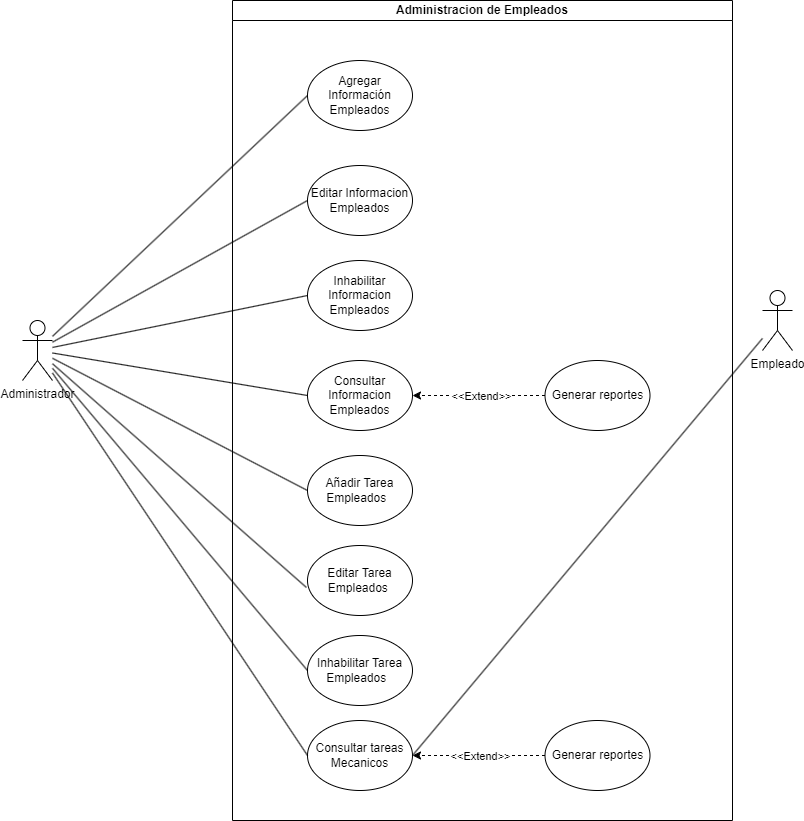

The diagram above was exported from draw.io. Its source (the exported page's mxGraphModel, read from the mxfile embedded in the PNG):
<mxGraphModel dx="792" dy="818" grid="1" gridSize="10" guides="1" tooltips="1" connect="1" arrows="1" fold="1" page="1" pageScale="1" pageWidth="850" pageHeight="1100" math="0" shadow="0">
  <root>
    <mxCell id="0" />
    <mxCell id="1" parent="0" />
    <mxCell id="xAOUJxni183n95h76D23-1" value="Administracion de Empleados" style="swimlane;whiteSpace=wrap;html=1;movable=1;resizable=1;rotatable=1;deletable=1;editable=1;locked=0;connectable=1;startSize=20;" parent="1" vertex="1">
      <mxGeometry x="350" y="160" width="500" height="820" as="geometry">
        <mxRectangle x="240" y="240" width="210" height="30" as="alternateBounds" />
      </mxGeometry>
    </mxCell>
    <mxCell id="xAOUJxni183n95h76D23-5" value="&lt;font style=&quot;vertical-align: inherit;&quot;&gt;&lt;font style=&quot;vertical-align: inherit;&quot;&gt;Agregar Información Empleados&lt;/font&gt;&lt;/font&gt;" style="ellipse;whiteSpace=wrap;html=1;" parent="xAOUJxni183n95h76D23-1" vertex="1">
      <mxGeometry x="75" y="60" width="105" height="70" as="geometry" />
    </mxCell>
    <mxCell id="xAOUJxni183n95h76D23-6" value="Editar Informacion Empleados" style="ellipse;whiteSpace=wrap;html=1;" parent="xAOUJxni183n95h76D23-1" vertex="1">
      <mxGeometry x="75" y="165" width="105" height="70" as="geometry" />
    </mxCell>
    <mxCell id="Hg-QTyehZVGBSfVDlhk5-16" style="edgeStyle=orthogonalEdgeStyle;rounded=0;orthogonalLoop=1;jettySize=auto;html=1;entryX=1;entryY=0.5;entryDx=0;entryDy=0;dashed=1;" parent="xAOUJxni183n95h76D23-1" source="xAOUJxni183n95h76D23-47" target="Hg-QTyehZVGBSfVDlhk5-8" edge="1">
      <mxGeometry relative="1" as="geometry" />
    </mxCell>
    <mxCell id="Hg-QTyehZVGBSfVDlhk5-17" value="&amp;lt;&amp;lt;Extend&amp;gt;&amp;gt;" style="edgeLabel;html=1;align=center;verticalAlign=middle;resizable=0;points=[];" parent="Hg-QTyehZVGBSfVDlhk5-16" vertex="1" connectable="0">
      <mxGeometry x="-0.0264" relative="1" as="geometry">
        <mxPoint x="1" as="offset" />
      </mxGeometry>
    </mxCell>
    <mxCell id="xAOUJxni183n95h76D23-47" value="Generar reportes" style="ellipse;whiteSpace=wrap;html=1;" parent="xAOUJxni183n95h76D23-1" vertex="1">
      <mxGeometry x="312.5" y="360" width="105" height="70" as="geometry" />
    </mxCell>
    <mxCell id="xAOUJxni183n95h76D23-9" value="Inhabilitar Informacion Empleados" style="ellipse;whiteSpace=wrap;html=1;" parent="xAOUJxni183n95h76D23-1" vertex="1">
      <mxGeometry x="75" y="260" width="105" height="70" as="geometry" />
    </mxCell>
    <mxCell id="iXfZFjwrcIQO4G8b4Hgc-9" value="Añadir Tarea Empleados&amp;nbsp;&amp;nbsp;" style="ellipse;whiteSpace=wrap;html=1;" parent="xAOUJxni183n95h76D23-1" vertex="1">
      <mxGeometry x="75" y="455" width="105" height="70" as="geometry" />
    </mxCell>
    <mxCell id="iXfZFjwrcIQO4G8b4Hgc-11" value="Editar Tarea Empleados&amp;nbsp;" style="ellipse;whiteSpace=wrap;html=1;" parent="xAOUJxni183n95h76D23-1" vertex="1">
      <mxGeometry x="75" y="545" width="105" height="70" as="geometry" />
    </mxCell>
    <mxCell id="iXfZFjwrcIQO4G8b4Hgc-13" value="Inhabilitar Tarea Empleados&amp;nbsp;&amp;nbsp;" style="ellipse;whiteSpace=wrap;html=1;" parent="xAOUJxni183n95h76D23-1" vertex="1">
      <mxGeometry x="75" y="635" width="105" height="70" as="geometry" />
    </mxCell>
    <mxCell id="Hg-QTyehZVGBSfVDlhk5-8" value="Consultar Informacion Empleados" style="ellipse;whiteSpace=wrap;html=1;" parent="xAOUJxni183n95h76D23-1" vertex="1">
      <mxGeometry x="75" y="360" width="105" height="70" as="geometry" />
    </mxCell>
    <mxCell id="Hg-QTyehZVGBSfVDlhk5-18" value="Consultar tareas Mecanicos" style="ellipse;whiteSpace=wrap;html=1;" parent="xAOUJxni183n95h76D23-1" vertex="1">
      <mxGeometry x="75" y="720" width="105" height="70" as="geometry" />
    </mxCell>
    <mxCell id="Hg-QTyehZVGBSfVDlhk5-19" style="edgeStyle=orthogonalEdgeStyle;rounded=0;orthogonalLoop=1;jettySize=auto;html=1;entryX=1;entryY=0.5;entryDx=0;entryDy=0;dashed=1;" parent="xAOUJxni183n95h76D23-1" source="Hg-QTyehZVGBSfVDlhk5-21" edge="1">
      <mxGeometry relative="1" as="geometry">
        <mxPoint x="180" y="755" as="targetPoint" />
      </mxGeometry>
    </mxCell>
    <mxCell id="Hg-QTyehZVGBSfVDlhk5-20" value="&amp;lt;&amp;lt;Extend&amp;gt;&amp;gt;" style="edgeLabel;html=1;align=center;verticalAlign=middle;resizable=0;points=[];" parent="Hg-QTyehZVGBSfVDlhk5-19" vertex="1" connectable="0">
      <mxGeometry x="-0.0264" relative="1" as="geometry">
        <mxPoint x="1" as="offset" />
      </mxGeometry>
    </mxCell>
    <mxCell id="Hg-QTyehZVGBSfVDlhk5-21" value="Generar reportes" style="ellipse;whiteSpace=wrap;html=1;" parent="xAOUJxni183n95h76D23-1" vertex="1">
      <mxGeometry x="312.5" y="720" width="105" height="70" as="geometry" />
    </mxCell>
    <mxCell id="xAOUJxni183n95h76D23-4" style="rounded=0;orthogonalLoop=1;jettySize=auto;html=1;entryX=0;entryY=0.5;entryDx=0;entryDy=0;endArrow=none;endFill=0;" parent="1" source="xAOUJxni183n95h76D23-2" target="xAOUJxni183n95h76D23-5" edge="1">
      <mxGeometry relative="1" as="geometry">
        <mxPoint x="360" y="299.9999999999999" as="targetPoint" />
      </mxGeometry>
    </mxCell>
    <mxCell id="xAOUJxni183n95h76D23-12" style="rounded=0;orthogonalLoop=1;jettySize=auto;html=1;entryX=0;entryY=0.5;entryDx=0;entryDy=0;endArrow=none;endFill=0;" parent="1" source="xAOUJxni183n95h76D23-2" target="xAOUJxni183n95h76D23-9" edge="1">
      <mxGeometry relative="1" as="geometry" />
    </mxCell>
    <mxCell id="iXfZFjwrcIQO4G8b4Hgc-26" style="rounded=0;orthogonalLoop=1;jettySize=auto;html=1;entryX=0;entryY=0.5;entryDx=0;entryDy=0;strokeColor=default;endArrow=none;endFill=0;" parent="1" source="xAOUJxni183n95h76D23-2" target="iXfZFjwrcIQO4G8b4Hgc-9" edge="1">
      <mxGeometry relative="1" as="geometry" />
    </mxCell>
    <mxCell id="iXfZFjwrcIQO4G8b4Hgc-28" style="rounded=0;orthogonalLoop=1;jettySize=auto;html=1;entryX=0;entryY=0.5;entryDx=0;entryDy=0;endArrow=none;endFill=0;" parent="1" source="xAOUJxni183n95h76D23-2" target="iXfZFjwrcIQO4G8b4Hgc-13" edge="1">
      <mxGeometry relative="1" as="geometry" />
    </mxCell>
    <mxCell id="Hg-QTyehZVGBSfVDlhk5-4" style="rounded=0;orthogonalLoop=1;jettySize=auto;html=1;entryX=0;entryY=0.5;entryDx=0;entryDy=0;endArrow=none;endFill=0;" parent="1" source="xAOUJxni183n95h76D23-2" target="xAOUJxni183n95h76D23-6" edge="1">
      <mxGeometry relative="1" as="geometry" />
    </mxCell>
    <mxCell id="Hg-QTyehZVGBSfVDlhk5-9" style="rounded=0;orthogonalLoop=1;jettySize=auto;html=1;entryX=0;entryY=0.5;entryDx=0;entryDy=0;endArrow=none;endFill=0;" parent="1" source="xAOUJxni183n95h76D23-2" target="Hg-QTyehZVGBSfVDlhk5-8" edge="1">
      <mxGeometry relative="1" as="geometry" />
    </mxCell>
    <mxCell id="Hg-QTyehZVGBSfVDlhk5-22" style="rounded=0;orthogonalLoop=1;jettySize=auto;html=1;entryX=0;entryY=0.5;entryDx=0;entryDy=0;endArrow=none;endFill=0;" parent="1" source="xAOUJxni183n95h76D23-2" target="Hg-QTyehZVGBSfVDlhk5-18" edge="1">
      <mxGeometry relative="1" as="geometry" />
    </mxCell>
    <mxCell id="xAOUJxni183n95h76D23-2" value="Administrador" style="shape=umlActor;verticalLabelPosition=bottom;verticalAlign=top;html=1;outlineConnect=0;" parent="1" vertex="1">
      <mxGeometry x="140" y="480" width="30" height="60" as="geometry" />
    </mxCell>
    <mxCell id="iXfZFjwrcIQO4G8b4Hgc-27" style="rounded=0;orthogonalLoop=1;jettySize=auto;html=1;entryX=-0.01;entryY=0.6;entryDx=0;entryDy=0;entryPerimeter=0;endArrow=none;endFill=0;" parent="1" source="xAOUJxni183n95h76D23-2" target="iXfZFjwrcIQO4G8b4Hgc-11" edge="1">
      <mxGeometry relative="1" as="geometry" />
    </mxCell>
    <mxCell id="Hg-QTyehZVGBSfVDlhk5-30" style="rounded=0;orthogonalLoop=1;jettySize=auto;html=1;entryX=1;entryY=0.5;entryDx=0;entryDy=0;endArrow=none;endFill=0;" parent="1" source="Hg-QTyehZVGBSfVDlhk5-23" target="Hg-QTyehZVGBSfVDlhk5-18" edge="1">
      <mxGeometry relative="1" as="geometry" />
    </mxCell>
    <mxCell id="Hg-QTyehZVGBSfVDlhk5-23" value="Empleado" style="shape=umlActor;verticalLabelPosition=bottom;verticalAlign=top;html=1;outlineConnect=0;" parent="1" vertex="1">
      <mxGeometry x="880" y="450" width="30" height="60" as="geometry" />
    </mxCell>
  </root>
</mxGraphModel>